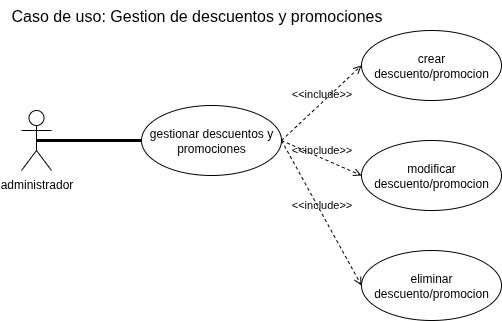

The diagram above was exported from draw.io. Its source (the exported page's mxGraphModel, read from the mxfile embedded in the PNG):
<mxGraphModel dx="946" dy="660" grid="1" gridSize="10" guides="1" tooltips="1" connect="1" arrows="1" fold="1" page="1" pageScale="1" pageWidth="827" pageHeight="1169" math="0" shadow="0">
  <root>
    <mxCell id="0" />
    <mxCell id="1" parent="0" />
    <mxCell id="2gsDozqYgi90Si1a-aei-1" value="Caso de uso: Gestion de descuentos y promociones" style="text;html=1;align=center;verticalAlign=middle;resizable=0;points=[];autosize=1;strokeColor=none;fillColor=none;fontSize=16;" vertex="1" parent="1">
      <mxGeometry x="40" y="10" width="390" height="30" as="geometry" />
    </mxCell>
    <mxCell id="2gsDozqYgi90Si1a-aei-2" value="administrador" style="shape=umlActor;verticalLabelPosition=bottom;verticalAlign=top;html=1;" vertex="1" parent="1">
      <mxGeometry x="60" y="120" width="30" height="60" as="geometry" />
    </mxCell>
    <mxCell id="2gsDozqYgi90Si1a-aei-3" value="gestionar descuentos y promociones" style="ellipse;whiteSpace=wrap;html=1;" vertex="1" parent="1">
      <mxGeometry x="180" y="115" width="140" height="70" as="geometry" />
    </mxCell>
    <mxCell id="2gsDozqYgi90Si1a-aei-4" value="crear descuento/promocion" style="ellipse;whiteSpace=wrap;html=1;" vertex="1" parent="1">
      <mxGeometry x="400" y="40" width="140" height="70" as="geometry" />
    </mxCell>
    <mxCell id="2gsDozqYgi90Si1a-aei-5" value="modificar descuento/promocion" style="ellipse;whiteSpace=wrap;html=1;" vertex="1" parent="1">
      <mxGeometry x="400" y="150" width="140" height="70" as="geometry" />
    </mxCell>
    <mxCell id="2gsDozqYgi90Si1a-aei-6" value="eliminar descuento/promocion" style="ellipse;whiteSpace=wrap;html=1;" vertex="1" parent="1">
      <mxGeometry x="400" y="260" width="140" height="70" as="geometry" />
    </mxCell>
    <mxCell id="2gsDozqYgi90Si1a-aei-7" value="" style="endArrow=none;startArrow=none;endFill=0;startFill=0;endSize=8;html=1;verticalAlign=bottom;labelBackgroundColor=none;strokeWidth=3;rounded=0;exitX=0.5;exitY=0.5;exitDx=0;exitDy=0;exitPerimeter=0;entryX=0;entryY=0.5;entryDx=0;entryDy=0;" edge="1" parent="1" source="2gsDozqYgi90Si1a-aei-2" target="2gsDozqYgi90Si1a-aei-3">
      <mxGeometry width="160" relative="1" as="geometry">
        <mxPoint x="170" y="280" as="sourcePoint" />
        <mxPoint x="330" y="280" as="targetPoint" />
      </mxGeometry>
    </mxCell>
    <mxCell id="2gsDozqYgi90Si1a-aei-8" value="&amp;lt;&amp;lt;include&amp;gt;&amp;gt;" style="html=1;verticalAlign=bottom;labelBackgroundColor=none;endArrow=open;endFill=0;dashed=1;rounded=0;exitX=1;exitY=0.5;exitDx=0;exitDy=0;entryX=0;entryY=0.5;entryDx=0;entryDy=0;" edge="1" parent="1" source="2gsDozqYgi90Si1a-aei-3" target="2gsDozqYgi90Si1a-aei-4">
      <mxGeometry width="160" relative="1" as="geometry">
        <mxPoint x="350" y="330" as="sourcePoint" />
        <mxPoint x="510" y="330" as="targetPoint" />
      </mxGeometry>
    </mxCell>
    <mxCell id="2gsDozqYgi90Si1a-aei-9" value="&amp;lt;&amp;lt;include&amp;gt;&amp;gt;" style="html=1;verticalAlign=bottom;labelBackgroundColor=none;endArrow=open;endFill=0;dashed=1;rounded=0;exitX=1;exitY=0.5;exitDx=0;exitDy=0;entryX=0;entryY=0.5;entryDx=0;entryDy=0;" edge="1" parent="1" source="2gsDozqYgi90Si1a-aei-3" target="2gsDozqYgi90Si1a-aei-5">
      <mxGeometry width="160" relative="1" as="geometry">
        <mxPoint x="340" y="340" as="sourcePoint" />
        <mxPoint x="500" y="340" as="targetPoint" />
      </mxGeometry>
    </mxCell>
    <mxCell id="2gsDozqYgi90Si1a-aei-10" value="&amp;lt;&amp;lt;include&amp;gt;&amp;gt;" style="html=1;verticalAlign=bottom;labelBackgroundColor=none;endArrow=open;endFill=0;dashed=1;rounded=0;exitX=1;exitY=0.5;exitDx=0;exitDy=0;entryX=0;entryY=0.5;entryDx=0;entryDy=0;" edge="1" parent="1" source="2gsDozqYgi90Si1a-aei-3" target="2gsDozqYgi90Si1a-aei-6">
      <mxGeometry width="160" relative="1" as="geometry">
        <mxPoint x="180" y="400" as="sourcePoint" />
        <mxPoint x="340" y="400" as="targetPoint" />
      </mxGeometry>
    </mxCell>
  </root>
</mxGraphModel>